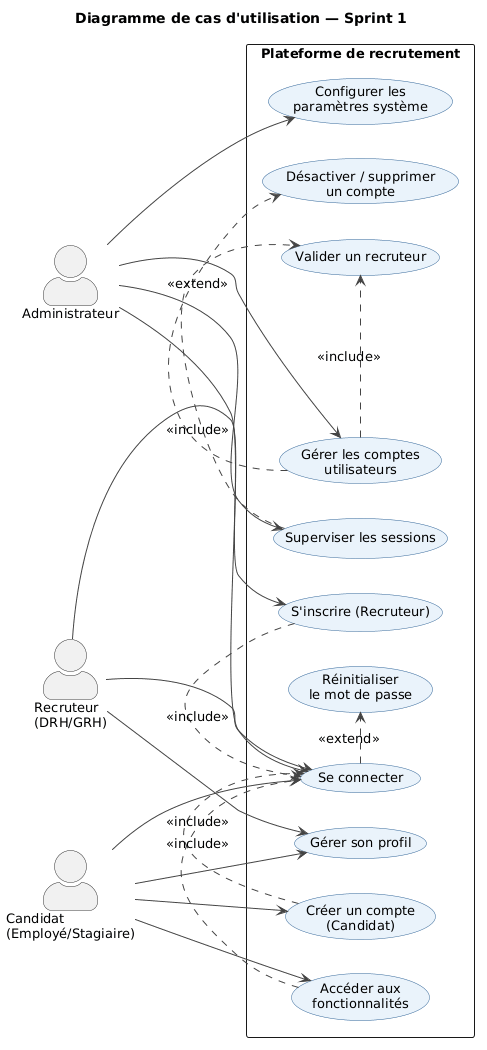

The diagram above was rendered by PlantUML. Its source (embedded in the PNG):
@startuml
title Diagramme de cas d'utilisation — Sprint 1

left to right direction
skinparam actorStyle awesome
skinparam packageStyle rectangle
skinparam backgroundColor white
skinparam ArrowColor #444444
skinparam ActorBorderColor #333333
skinparam UsecaseBorderColor #336699
skinparam UsecaseBackgroundColor #EAF3FB
skinparam usecaseFontSize 13
skinparam defaultFontSize 13

' ─── Acteurs ───
actor "Administrateur" as Admin
actor "Recruteur\n(DRH/GRH)" as Recruteur
actor "Candidat\n(Employé/Stagiaire)" as Candidat

' ─── Système ───
rectangle "Plateforme de recrutement" {

  ' -- Cas principaux (colonne gauche dans le rectangle) --
  usecase "Configurer les\nparamètres système"   as UC4
  usecase "Gérer les comptes\nutilisateurs"       as UC1
  usecase "Superviser les sessions"               as UC3
  usecase "Se connecter"                          as UC6
  usecase "S'inscrire (Recruteur)"                as UC9
  usecase "Gérer son profil"                      as UC7
  usecase "Créer un compte\n(Candidat)"           as UC10
  usecase "Accéder aux\nfonctionnalités"          as UC11

  ' -- Cas inclus / étendus (colonne droite dans le rectangle) --
  usecase "Valider un recruteur"                  as UC2
  usecase "Désactiver / supprimer\nun compte"     as UC5
  usecase "Réinitialiser\nle mot de passe"        as UC8

  ' ─── Relations d'inclusion ───
  UC1  .> UC2  : <<include>>
  UC1  .> UC5  : <<include>>
  UC9  .> UC6  : <<include>>
  UC10 .> UC6  : <<include>>
  UC11 .> UC6  : <<include>>

  ' ─── Relations d'extension ───
  UC6  .> UC8  : <<extend>>
  UC3  .> UC2  : <<extend>>

}

' ─── Associations Administrateur ───
Admin --> UC4
Admin --> UC1
Admin --> UC3
Admin --> UC6

' ─── Associations Recruteur ───
Recruteur --> UC9
Recruteur --> UC6
Recruteur --> UC7

' ─── Associations Candidat ───
Candidat --> UC10
Candidat --> UC6
Candidat --> UC7
Candidat --> UC11
@enduml